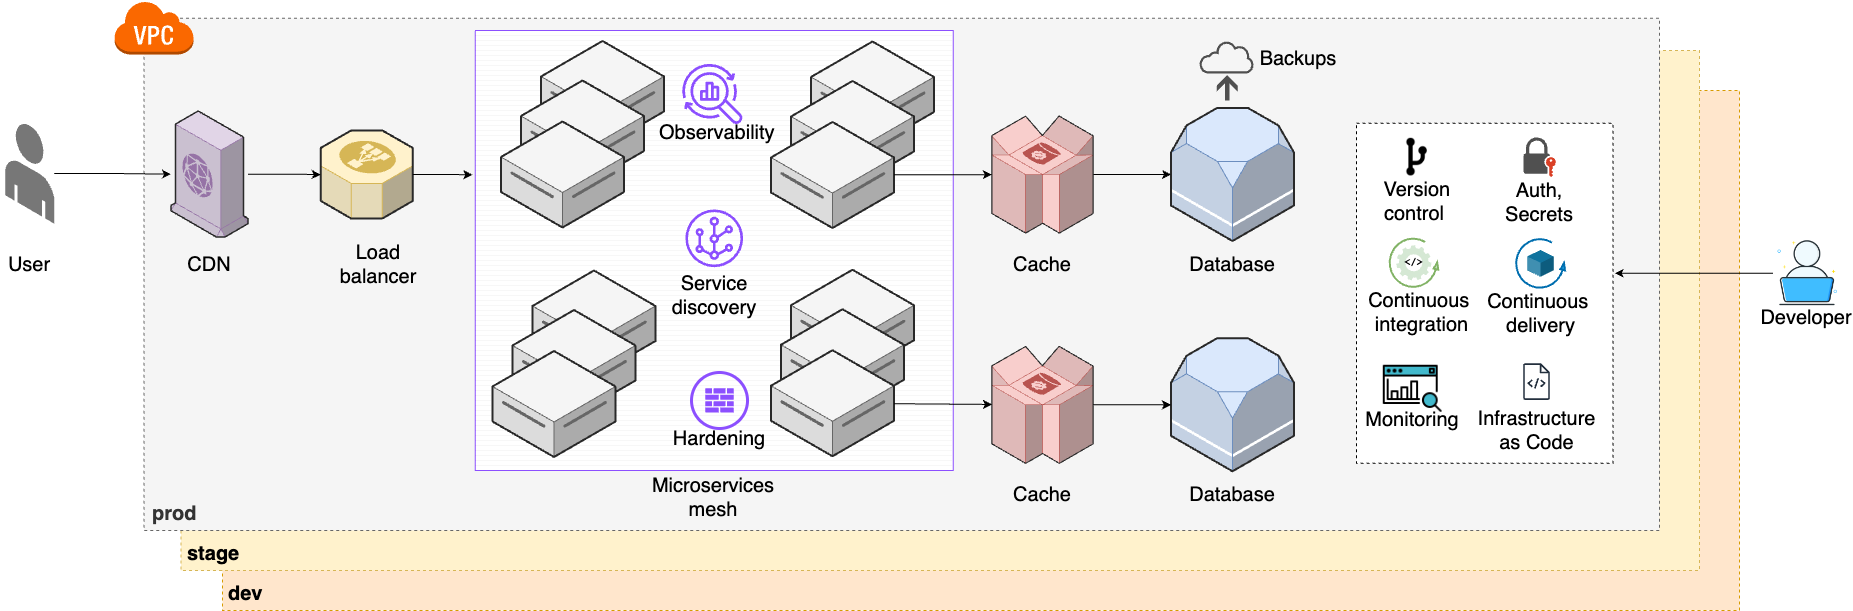

The diagram above was exported from draw.io. Its source (the exported page's mxGraphModel, read from the mxfile embedded in the PNG):
<mxGraphModel dx="4780" dy="2650" grid="1" gridSize="10" guides="1" tooltips="1" connect="1" arrows="1" fold="1" page="1" pageScale="1" pageWidth="850" pageHeight="1100" math="0" shadow="0">
  <root>
    <mxCell id="0" />
    <mxCell id="1" parent="0" />
    <mxCell id="2" value="&lt;b style=&quot;font-size: 20px;&quot;&gt;dev&lt;/b&gt;" style="rounded=0;whiteSpace=wrap;html=1;dashed=1;fillColor=#ffe6cc;strokeColor=#d79b00;align=left;verticalAlign=bottom;spacingLeft=4;spacingBottom=2;fontSize=20;" vertex="1" parent="1">
      <mxGeometry x="312.99" y="3010" width="1517.01" height="520" as="geometry" />
    </mxCell>
    <mxCell id="3" value="&lt;b style=&quot;font-size: 20px;&quot;&gt;stage&lt;/b&gt;" style="rounded=0;whiteSpace=wrap;html=1;dashed=1;fillColor=#fff2cc;strokeColor=#d6b656;align=left;verticalAlign=bottom;spacingLeft=4;spacingBottom=2;fontSize=20;" vertex="1" parent="1">
      <mxGeometry x="271.5" y="2970" width="1518.5" height="520" as="geometry" />
    </mxCell>
    <mxCell id="4" value="&lt;b style=&quot;font-size: 20px;&quot;&gt;prod&lt;/b&gt;" style="rounded=0;whiteSpace=wrap;html=1;dashed=1;fillColor=#f5f5f5;fontColor=#333333;strokeColor=#666666;align=left;verticalAlign=bottom;spacingLeft=6;spacingBottom=2;fontSize=20;" vertex="1" parent="1">
      <mxGeometry x="234.5" y="2937.73" width="1515.5" height="512.27" as="geometry" />
    </mxCell>
    <mxCell id="5" value="" style="verticalLabelPosition=bottom;verticalAlign=top;html=1;shape=mxgraph.basic.patternFillRect;fillStyle=grid;step=5;fillStrokeWidth=0.2;fillStrokeColor=#dddddd;strokeColor=#8C4FFF;fontSize=20;" vertex="1" parent="1">
      <mxGeometry x="565.74" y="2949.9100000000003" width="478" height="440" as="geometry" />
    </mxCell>
    <mxCell id="6" value="&lt;div style=&quot;font-size: 20px;&quot;&gt;&lt;/div&gt;" style="verticalLabelPosition=middle;html=1;verticalAlign=top;strokeWidth=1;align=center;outlineConnect=0;dashed=0;outlineConnect=0;shape=mxgraph.aws3d.dataServer;strokeColor=#666666;aspect=fixed;fillColor=#f5f5f5;labelPosition=center;fontStyle=1;fontSize=20;fontColor=#333333;" vertex="1" parent="1">
      <mxGeometry x="631.5" y="2960.5" width="123" height="106" as="geometry" />
    </mxCell>
    <mxCell id="7" value="&lt;div style=&quot;font-size: 20px;&quot;&gt;&lt;/div&gt;" style="verticalLabelPosition=middle;html=1;verticalAlign=top;strokeWidth=1;align=center;outlineConnect=0;dashed=0;outlineConnect=0;shape=mxgraph.aws3d.dataServer;strokeColor=#666666;aspect=fixed;fillColor=#f5f5f5;labelPosition=center;fontStyle=1;fontSize=20;fontColor=#333333;" vertex="1" parent="1">
      <mxGeometry x="611.5" y="3000" width="123" height="106" as="geometry" />
    </mxCell>
    <mxCell id="8" style="edgeStyle=orthogonalEdgeStyle;rounded=0;orthogonalLoop=1;jettySize=auto;html=1;fontSize=20;" edge="1" source="9" target="18" parent="1">
      <mxGeometry relative="1" as="geometry" />
    </mxCell>
    <mxCell id="9" value="" style="verticalLabelPosition=bottom;html=1;verticalAlign=top;strokeWidth=1;align=center;outlineConnect=0;dashed=0;outlineConnect=0;shape=mxgraph.aws3d.end_user;strokeColor=none;fillColor=#777777;aspect=fixed;fontSize=20;" vertex="1" parent="1">
      <mxGeometry x="95.75" y="3042.77" width="49" height="100.46" as="geometry" />
    </mxCell>
    <mxCell id="10" value="&lt;div style=&quot;font-size: 20px;&quot;&gt;&lt;/div&gt;" style="verticalLabelPosition=middle;html=1;verticalAlign=top;strokeWidth=1;align=center;outlineConnect=0;dashed=0;outlineConnect=0;shape=mxgraph.aws3d.dataServer;strokeColor=#666666;aspect=fixed;fillColor=#f5f5f5;labelPosition=center;fontStyle=1;fontSize=20;fontColor=#333333;" vertex="1" parent="1">
      <mxGeometry x="591.5" y="3041" width="123" height="106" as="geometry" />
    </mxCell>
    <mxCell id="11" value="User" style="text;html=1;align=center;verticalAlign=middle;whiteSpace=wrap;rounded=0;fontSize=20;" vertex="1" parent="1">
      <mxGeometry x="90.25" y="3168.91" width="60" height="30" as="geometry" />
    </mxCell>
    <mxCell id="12" value="Microservices mesh" style="text;html=1;align=center;verticalAlign=middle;whiteSpace=wrap;rounded=0;fontSize=20;" vertex="1" parent="1">
      <mxGeometry x="755.99" y="3401.79" width="95.5" height="30" as="geometry" />
    </mxCell>
    <mxCell id="13" value="" style="verticalLabelPosition=bottom;html=1;verticalAlign=top;strokeWidth=1;align=center;outlineConnect=0;dashed=0;outlineConnect=0;shape=mxgraph.aws3d.rds;fillColor=#dae8fc;strokeColor=#6c8ebf;aspect=fixed;fontSize=20;" vertex="1" parent="1">
      <mxGeometry x="1261.5" y="3027.5" width="123" height="133" as="geometry" />
    </mxCell>
    <mxCell id="14" value="Database" style="text;html=1;align=center;verticalAlign=middle;whiteSpace=wrap;rounded=0;fontSize=20;" vertex="1" parent="1">
      <mxGeometry x="1293" y="3168.91" width="60" height="30" as="geometry" />
    </mxCell>
    <mxCell id="15" value="" style="verticalLabelPosition=bottom;html=1;verticalAlign=top;strokeWidth=1;align=center;outlineConnect=0;dashed=0;outlineConnect=0;shape=mxgraph.aws3d.elasticLoadBalancing;fillColor=#fff2cc;strokeColor=#d6b656;aspect=fixed;fontSize=20;" vertex="1" parent="1">
      <mxGeometry x="411.25" y="3049.91" width="92" height="88.17" as="geometry" />
    </mxCell>
    <mxCell id="16" value="Load balancer" style="text;html=1;align=center;verticalAlign=middle;whiteSpace=wrap;rounded=0;fontSize=20;" vertex="1" parent="1">
      <mxGeometry x="421.5" y="3168.91" width="94.25" height="30" as="geometry" />
    </mxCell>
    <mxCell id="17" style="edgeStyle=orthogonalEdgeStyle;rounded=0;orthogonalLoop=1;jettySize=auto;html=1;fontSize=20;" edge="1" source="18" target="15" parent="1">
      <mxGeometry relative="1" as="geometry" />
    </mxCell>
    <mxCell id="18" value="" style="verticalLabelPosition=bottom;html=1;verticalAlign=top;strokeWidth=1;align=center;outlineConnect=0;dashed=0;outlineConnect=0;shape=mxgraph.aws3d.cloudfront;fillColor=#e1d5e7;strokeColor=#9673a6;aspect=fixed;fontSize=20;" vertex="1" parent="1">
      <mxGeometry x="261.5" y="3030.5" width="77.03" height="126" as="geometry" />
    </mxCell>
    <mxCell id="19" value="CDN" style="text;html=1;align=center;verticalAlign=middle;whiteSpace=wrap;rounded=0;fontSize=20;" vertex="1" parent="1">
      <mxGeometry x="252.88999999999987" y="3168.91" width="94.25" height="30" as="geometry" />
    </mxCell>
    <mxCell id="20" value="Cache" style="text;html=1;align=center;verticalAlign=middle;whiteSpace=wrap;rounded=0;fontSize=20;" vertex="1" parent="1">
      <mxGeometry x="1102.9899999999998" y="3168.91" width="60" height="30" as="geometry" />
    </mxCell>
    <mxCell id="21" style="edgeStyle=orthogonalEdgeStyle;rounded=0;orthogonalLoop=1;jettySize=auto;html=1;fontSize=20;" edge="1" source="22" target="13" parent="1">
      <mxGeometry relative="1" as="geometry" />
    </mxCell>
    <mxCell id="22" value="" style="verticalLabelPosition=bottom;html=1;verticalAlign=top;strokeWidth=1;align=center;outlineConnect=0;dashed=0;outlineConnect=0;shape=mxgraph.aws3d.dynamoDb;fillColor=#f8cecc;strokeColor=#b85450;aspect=fixed;fontSize=20;" vertex="1" parent="1">
      <mxGeometry x="1082.4" y="3035.5" width="101.19" height="117.08" as="geometry" />
    </mxCell>
    <mxCell id="23" value="" style="outlineConnect=0;dashed=0;verticalLabelPosition=bottom;verticalAlign=top;align=center;html=1;shape=mxgraph.aws3.virtual_private_cloud;fillColor=#fa6800;fontColor=#000000;strokeColor=#C73500;fontSize=20;" vertex="1" parent="1">
      <mxGeometry x="204.5" y="2920" width="79.5" height="54" as="geometry" />
    </mxCell>
    <mxCell id="24" value="&lt;div style=&quot;font-size: 20px;&quot;&gt;&lt;/div&gt;" style="verticalLabelPosition=middle;html=1;verticalAlign=top;strokeWidth=1;align=center;outlineConnect=0;dashed=0;outlineConnect=0;shape=mxgraph.aws3d.dataServer;strokeColor=#666666;aspect=fixed;fillColor=#f5f5f5;labelPosition=center;fontStyle=1;fontSize=20;fontColor=#333333;" vertex="1" parent="1">
      <mxGeometry x="623" y="3190" width="123" height="106" as="geometry" />
    </mxCell>
    <mxCell id="25" value="&lt;div style=&quot;font-size: 20px;&quot;&gt;&lt;/div&gt;" style="verticalLabelPosition=middle;html=1;verticalAlign=top;strokeWidth=1;align=center;outlineConnect=0;dashed=0;outlineConnect=0;shape=mxgraph.aws3d.dataServer;strokeColor=#666666;aspect=fixed;fillColor=#f5f5f5;labelPosition=center;fontStyle=1;fontSize=20;fontColor=#333333;" vertex="1" parent="1">
      <mxGeometry x="603" y="3229.5" width="123" height="106" as="geometry" />
    </mxCell>
    <mxCell id="26" value="&lt;div style=&quot;font-size: 20px;&quot;&gt;&lt;/div&gt;" style="verticalLabelPosition=middle;html=1;verticalAlign=top;strokeWidth=1;align=center;outlineConnect=0;dashed=0;outlineConnect=0;shape=mxgraph.aws3d.dataServer;strokeColor=#666666;aspect=fixed;fillColor=#f5f5f5;labelPosition=center;fontStyle=1;fontSize=20;fontColor=#333333;" vertex="1" parent="1">
      <mxGeometry x="901.5" y="2961" width="123" height="106" as="geometry" />
    </mxCell>
    <mxCell id="27" value="&lt;div style=&quot;font-size: 20px;&quot;&gt;&lt;/div&gt;" style="verticalLabelPosition=middle;html=1;verticalAlign=top;strokeWidth=1;align=center;outlineConnect=0;dashed=0;outlineConnect=0;shape=mxgraph.aws3d.dataServer;strokeColor=#666666;aspect=fixed;fillColor=#f5f5f5;labelPosition=center;fontStyle=1;fontSize=20;fontColor=#333333;" vertex="1" parent="1">
      <mxGeometry x="881.5" y="3000.5" width="123" height="106" as="geometry" />
    </mxCell>
    <mxCell id="28" value="&lt;div style=&quot;font-size: 20px;&quot;&gt;&lt;/div&gt;" style="verticalLabelPosition=middle;html=1;verticalAlign=top;strokeWidth=1;align=center;outlineConnect=0;dashed=0;outlineConnect=0;shape=mxgraph.aws3d.dataServer;strokeColor=#666666;aspect=fixed;fillColor=#f5f5f5;labelPosition=center;fontStyle=1;fontSize=20;fontColor=#333333;" vertex="1" parent="1">
      <mxGeometry x="881.49" y="3189.25" width="123" height="106" as="geometry" />
    </mxCell>
    <mxCell id="29" value="&lt;div style=&quot;font-size: 20px;&quot;&gt;&lt;/div&gt;" style="verticalLabelPosition=middle;html=1;verticalAlign=top;strokeWidth=1;align=center;outlineConnect=0;dashed=0;outlineConnect=0;shape=mxgraph.aws3d.dataServer;strokeColor=#666666;aspect=fixed;fillColor=#f5f5f5;labelPosition=center;fontStyle=1;fontSize=20;fontColor=#333333;" vertex="1" parent="1">
      <mxGeometry x="871.49" y="3228.75" width="123" height="106" as="geometry" />
    </mxCell>
    <mxCell id="30" value="&lt;div style=&quot;font-size: 20px;&quot;&gt;&lt;/div&gt;" style="verticalLabelPosition=middle;html=1;verticalAlign=top;strokeWidth=1;align=center;outlineConnect=0;dashed=0;outlineConnect=0;shape=mxgraph.aws3d.dataServer;strokeColor=#666666;aspect=fixed;fillColor=#f5f5f5;labelPosition=center;fontStyle=1;fontSize=20;fontColor=#333333;" vertex="1" parent="1">
      <mxGeometry x="861.49" y="3269.75" width="123" height="106" as="geometry" />
    </mxCell>
    <mxCell id="31" value="" style="verticalLabelPosition=bottom;html=1;verticalAlign=top;strokeWidth=1;align=center;outlineConnect=0;dashed=0;outlineConnect=0;shape=mxgraph.aws3d.rds;fillColor=#dae8fc;strokeColor=#6c8ebf;aspect=fixed;fontSize=20;" vertex="1" parent="1">
      <mxGeometry x="1261.5" y="3257.79" width="123" height="133" as="geometry" />
    </mxCell>
    <mxCell id="32" value="Database" style="text;html=1;align=center;verticalAlign=middle;whiteSpace=wrap;rounded=0;fontSize=20;" vertex="1" parent="1">
      <mxGeometry x="1293" y="3399.2" width="60" height="30" as="geometry" />
    </mxCell>
    <mxCell id="33" value="Cache" style="text;html=1;align=center;verticalAlign=middle;whiteSpace=wrap;rounded=0;fontSize=20;" vertex="1" parent="1">
      <mxGeometry x="1102.9899999999998" y="3399.2" width="60" height="30" as="geometry" />
    </mxCell>
    <mxCell id="34" style="edgeStyle=orthogonalEdgeStyle;rounded=0;orthogonalLoop=1;jettySize=auto;html=1;fontSize=20;" edge="1" source="35" target="31" parent="1">
      <mxGeometry relative="1" as="geometry" />
    </mxCell>
    <mxCell id="35" value="" style="verticalLabelPosition=bottom;html=1;verticalAlign=top;strokeWidth=1;align=center;outlineConnect=0;dashed=0;outlineConnect=0;shape=mxgraph.aws3d.dynamoDb;fillColor=#f8cecc;strokeColor=#b85450;aspect=fixed;fontSize=20;" vertex="1" parent="1">
      <mxGeometry x="1082.4" y="3265.79" width="101.19" height="117.08" as="geometry" />
    </mxCell>
    <mxCell id="36" value="&lt;div style=&quot;font-size: 20px;&quot;&gt;&lt;/div&gt;" style="verticalLabelPosition=middle;html=1;verticalAlign=top;strokeWidth=1;align=center;outlineConnect=0;dashed=0;outlineConnect=0;shape=mxgraph.aws3d.dataServer;strokeColor=#666666;aspect=fixed;fillColor=#f5f5f5;labelPosition=center;fontStyle=1;fontSize=20;fontColor=#333333;" vertex="1" parent="1">
      <mxGeometry x="583" y="3270.5" width="123" height="106" as="geometry" />
    </mxCell>
    <mxCell id="37" value="&lt;div style=&quot;font-size: 20px;&quot;&gt;&lt;/div&gt;" style="verticalLabelPosition=middle;html=1;verticalAlign=top;strokeWidth=1;align=center;outlineConnect=0;dashed=0;outlineConnect=0;shape=mxgraph.aws3d.dataServer;strokeColor=#666666;aspect=fixed;fillColor=#f5f5f5;labelPosition=center;fontStyle=1;fontSize=20;fontColor=#333333;" vertex="1" parent="1">
      <mxGeometry x="861.5" y="3041.5" width="123" height="106" as="geometry" />
    </mxCell>
    <mxCell id="38" value="" style="endArrow=classic;html=1;rounded=0;fontSize=20;" edge="1" source="37" target="22" parent="1">
      <mxGeometry width="50" height="50" relative="1" as="geometry">
        <mxPoint x="891.5" y="3230" as="sourcePoint" />
        <mxPoint x="941.5" y="3180" as="targetPoint" />
      </mxGeometry>
    </mxCell>
    <mxCell id="39" value="" style="endArrow=classic;html=1;rounded=0;fontSize=20;" edge="1" source="30" target="35" parent="1">
      <mxGeometry width="50" height="50" relative="1" as="geometry">
        <mxPoint x="891.5" y="3230" as="sourcePoint" />
        <mxPoint x="941.5" y="3180" as="targetPoint" />
      </mxGeometry>
    </mxCell>
    <mxCell id="40" value="" style="group;fontSize=20;" vertex="1" connectable="0" parent="1">
      <mxGeometry x="1290" y="2960" width="118.5" height="60" as="geometry" />
    </mxCell>
    <mxCell id="41" value="" style="sketch=0;pointerEvents=1;shadow=0;dashed=0;html=1;strokeColor=none;fillColor=#505050;labelPosition=center;verticalLabelPosition=bottom;verticalAlign=top;outlineConnect=0;align=center;shape=mxgraph.office.concepts.backup_online;fontSize=20;" vertex="1" parent="40">
      <mxGeometry width="55" height="60" as="geometry" />
    </mxCell>
    <mxCell id="42" value="Backups" style="text;html=1;align=center;verticalAlign=middle;whiteSpace=wrap;rounded=0;fontSize=20;" vertex="1" parent="40">
      <mxGeometry x="68.5" y="2.4999999999997726" width="60" height="30" as="geometry" />
    </mxCell>
    <mxCell id="43" value="" style="group;fontSize=20;" vertex="1" connectable="0" parent="1">
      <mxGeometry x="757.74" y="2983.07" width="94" height="83.93000000000029" as="geometry" />
    </mxCell>
    <mxCell id="44" value="" style="sketch=0;outlineConnect=0;fontColor=#232F3E;gradientColor=none;fillColor=#8C4FFF;strokeColor=none;dashed=0;verticalLabelPosition=bottom;verticalAlign=top;align=center;html=1;fontSize=20;fontStyle=0;aspect=fixed;pointerEvents=1;shape=mxgraph.aws4.opensearch_observability;" vertex="1" parent="43">
      <mxGeometry x="14.980000000000018" width="60.77" height="60.77" as="geometry" />
    </mxCell>
    <mxCell id="45" value="&amp;nbsp;Observability" style="text;html=1;align=center;verticalAlign=middle;whiteSpace=wrap;rounded=0;fontSize=20;" vertex="1" parent="43">
      <mxGeometry y="53.93000000000029" width="94" height="30" as="geometry" />
    </mxCell>
    <mxCell id="46" value="" style="group;fontSize=20;" vertex="1" connectable="0" parent="1">
      <mxGeometry x="754.74" y="3128.9500000000003" width="100" height="81.92000000000007" as="geometry" />
    </mxCell>
    <mxCell id="47" value="" style="sketch=0;outlineConnect=0;fontColor=#232F3E;gradientColor=none;fillColor=#8C4FFF;strokeColor=none;dashed=0;verticalLabelPosition=bottom;verticalAlign=top;align=center;html=1;fontSize=20;fontStyle=0;aspect=fixed;pointerEvents=1;shape=mxgraph.aws4.virtual_router;" vertex="1" parent="46">
      <mxGeometry x="21.130000000000003" width="57.75" height="57.75" as="geometry" />
    </mxCell>
    <mxCell id="48" value="Service discovery" style="text;html=1;align=center;verticalAlign=middle;whiteSpace=wrap;rounded=0;fontSize=20;" vertex="1" parent="46">
      <mxGeometry y="71.05" width="100" height="30" as="geometry" />
    </mxCell>
    <mxCell id="49" value="" style="group;fontSize=20;" vertex="1" connectable="0" parent="1">
      <mxGeometry x="760" y="3300" width="94" height="70.25" as="geometry" />
    </mxCell>
    <mxCell id="50" value="" style="group;fontSize=20;" vertex="1" connectable="0" parent="49">
      <mxGeometry x="3.01" y="-8" width="94" height="81.25" as="geometry" />
    </mxCell>
    <mxCell id="51" value="Hardening" style="text;html=1;align=center;verticalAlign=middle;whiteSpace=wrap;rounded=0;fontSize=20;" vertex="1" parent="50">
      <mxGeometry y="51.25" width="94" height="30" as="geometry" />
    </mxCell>
    <mxCell id="52" value="" style="group;fontSize=20;" vertex="1" connectable="0" parent="50">
      <mxGeometry x="18.999999999999993" width="56" height="56" as="geometry" />
    </mxCell>
    <mxCell id="53" value="" style="ellipse;whiteSpace=wrap;html=1;aspect=fixed;fillColor=none;strokeColor=#8C4FFF;strokeWidth=3;fontSize=20;" vertex="1" parent="52">
      <mxGeometry width="56" height="56" as="geometry" />
    </mxCell>
    <mxCell id="54" value="" style="sketch=0;pointerEvents=1;shadow=0;dashed=0;html=1;strokeColor=none;fillColor=#8c4fff;labelPosition=center;verticalLabelPosition=bottom;verticalAlign=top;outlineConnect=0;align=center;shape=mxgraph.office.concepts.firewall;fontSize=20;" vertex="1" parent="52">
      <mxGeometry x="13.75" y="15.86999999999989" width="28.5" height="24.25" as="geometry" />
    </mxCell>
    <mxCell id="55" style="edgeStyle=orthogonalEdgeStyle;rounded=0;orthogonalLoop=1;jettySize=auto;html=1;entryX=-0.006;entryY=0.328;entryDx=0;entryDy=0;entryPerimeter=0;fontSize=20;" edge="1" source="15" target="5" parent="1">
      <mxGeometry relative="1" as="geometry" />
    </mxCell>
    <mxCell id="56" value="" style="group;fontSize=20;" vertex="1" connectable="0" parent="1">
      <mxGeometry x="1863.5" y="3158.25" width="68.90999999999997" height="93.90999999999997" as="geometry" />
    </mxCell>
    <mxCell id="57" value="" style="shape=image;html=1;verticalAlign=top;verticalLabelPosition=bottom;labelBackgroundColor=#ffffff;imageAspect=0;aspect=fixed;image=https://cdn0.iconfinder.com/data/icons/job-seeker/256/laptop_job_seeker_employee_unemployee_work_1-128.png;fontSize=20;" vertex="1" parent="56">
      <mxGeometry width="68.91" height="68.91" as="geometry" />
    </mxCell>
    <mxCell id="58" value="Developer" style="text;html=1;align=center;verticalAlign=middle;whiteSpace=wrap;rounded=0;fontSize=20;" vertex="1" parent="56">
      <mxGeometry x="3.909999999999968" y="63.90999999999997" width="60" height="30" as="geometry" />
    </mxCell>
    <mxCell id="59" style="edgeStyle=orthogonalEdgeStyle;rounded=0;orthogonalLoop=1;jettySize=auto;html=1;fontSize=20;entryX=1.007;entryY=0.441;entryDx=0;entryDy=0;entryPerimeter=0;" edge="1" source="57" target="60" parent="1">
      <mxGeometry relative="1" as="geometry">
        <mxPoint x="1684.98" y="3189.87" as="targetPoint" />
      </mxGeometry>
    </mxCell>
    <mxCell id="60" value="" style="rounded=0;whiteSpace=wrap;html=1;dashed=1;fontSize=20;" vertex="1" parent="1">
      <mxGeometry x="1447" y="3042.87" width="256.5" height="340" as="geometry" />
    </mxCell>
    <mxCell id="61" value="" style="group;fontSize=20;" vertex="1" connectable="0" parent="1">
      <mxGeometry x="1462.0099999999998" y="3058.2" width="91.63999999999999" height="97.34000000000003" as="geometry" />
    </mxCell>
    <mxCell id="62" value="" style="shape=image;html=1;verticalAlign=top;verticalLabelPosition=bottom;labelBackgroundColor=#ffffff;imageAspect=0;aspect=fixed;image=https://cdn2.iconfinder.com/data/icons/css-vol-2/24/git-fork-128.png;fontSize=20;" vertex="1" parent="61">
      <mxGeometry x="20.68" y="-6.73" width="50.27" height="50.27" as="geometry" />
    </mxCell>
    <mxCell id="63" value="&amp;nbsp;Version control" style="text;html=1;align=center;verticalAlign=middle;whiteSpace=wrap;rounded=0;fontSize=20;" vertex="1" parent="61">
      <mxGeometry y="47.34000000000003" width="85.5" height="30" as="geometry" />
    </mxCell>
    <mxCell id="64" value="Continuous&amp;nbsp;&lt;div style=&quot;font-size: 20px;&quot;&gt;integration&lt;/div&gt;" style="text;html=1;align=center;verticalAlign=middle;whiteSpace=wrap;rounded=0;fontSize=20;" vertex="1" parent="1">
      <mxGeometry x="1443.5" y="3216.87" width="137.01" height="30" as="geometry" />
    </mxCell>
    <mxCell id="65" value="" style="group;fontSize=20;" vertex="1" connectable="0" parent="1">
      <mxGeometry x="1456.44" y="3249.16" width="102.76999999999998" height="104.84000000000003" as="geometry" />
    </mxCell>
    <mxCell id="66" value="" style="shape=image;html=1;verticalAlign=top;verticalLabelPosition=bottom;labelBackgroundColor=#ffffff;imageAspect=0;aspect=fixed;image=https://cdn2.iconfinder.com/data/icons/seo-web-1-filled-outline/64/search_analytics-seo_marketing-seo_monitoring-128.png;fontSize=20;" vertex="1" parent="65">
      <mxGeometry x="15.38" y="27.759999999999998" width="62.77" height="62.77" as="geometry" />
    </mxCell>
    <mxCell id="67" value="Monitoring" style="text;html=1;align=center;verticalAlign=middle;whiteSpace=wrap;rounded=0;fontSize=20;" vertex="1" parent="65">
      <mxGeometry x="16.769999999999982" y="74.84000000000003" width="60" height="30" as="geometry" />
    </mxCell>
    <mxCell id="68" value="" style="verticalLabelPosition=bottom;html=1;verticalAlign=top;strokeWidth=2;shape=mxgraph.lean_mapping.physical_pull;pointerEvents=1;fillColor=#1ba1e2;fontColor=#ffffff;strokeColor=#006EAF;fontSize=20;" vertex="1" parent="1">
      <mxGeometry x="1606.5" y="3158.37" width="49" height="49" as="geometry" />
    </mxCell>
    <mxCell id="69" value="Continuous&amp;nbsp;&lt;div style=&quot;font-size: 20px;&quot;&gt;delivery&lt;/div&gt;" style="text;html=1;align=center;verticalAlign=middle;whiteSpace=wrap;rounded=0;fontSize=20;" vertex="1" parent="1">
      <mxGeometry x="1574.75" y="3217.68" width="113.5" height="30" as="geometry" />
    </mxCell>
    <mxCell id="70" value="" style="group;fontSize=20;" vertex="1" connectable="0" parent="1">
      <mxGeometry x="1598.5" y="3056.87" width="80" height="98.49999999999977" as="geometry" />
    </mxCell>
    <mxCell id="71" value="" style="sketch=0;pointerEvents=1;shadow=0;dashed=0;html=1;strokeColor=none;fillColor=#505050;labelPosition=center;verticalLabelPosition=bottom;verticalAlign=top;outlineConnect=0;align=center;shape=mxgraph.office.security.lock_with_key_security_orange;fontSize=20;" vertex="1" parent="70">
      <mxGeometry x="15.475000000000065" width="32.41" height="40" as="geometry" />
    </mxCell>
    <mxCell id="72" value="Auth, Secrets" style="text;html=1;align=center;verticalAlign=middle;whiteSpace=wrap;rounded=0;fontSize=20;" vertex="1" parent="70">
      <mxGeometry x="-8.319999999999936" y="50" width="80" height="30" as="geometry" />
    </mxCell>
    <mxCell id="73" value="" style="group" vertex="1" connectable="0" parent="1">
      <mxGeometry x="1480" y="3157.87" width="48.700000000000045" height="48.700000000000045" as="geometry" />
    </mxCell>
    <mxCell id="74" value="" style="verticalLabelPosition=bottom;html=1;verticalAlign=top;strokeWidth=2;shape=mxgraph.lean_mapping.physical_pull;pointerEvents=1;fillColor=#d5e8d4;strokeColor=#82b366;fontSize=20;" vertex="1" parent="73">
      <mxGeometry width="48.7" height="48.7" as="geometry" />
    </mxCell>
    <mxCell id="75" value="&amp;lt;/&amp;gt;" style="sketch=0;html=1;aspect=fixed;strokeColor=none;shadow=0;fillColor=#D5E8D4;verticalAlign=middle;labelPosition=center;verticalLabelPosition=middle;shape=mxgraph.gcp2.gear;align=center;fontSize=10;fontStyle=1;fontFamily=Courier New;" vertex="1" parent="73">
      <mxGeometry x="6.840000000000032" y="6.840000000000032" width="35.01" height="35.01" as="geometry" />
    </mxCell>
    <mxCell id="76" value="" style="verticalLabelPosition=bottom;verticalAlign=top;html=1;shape=mxgraph.infographic.shadedCube;isoAngle=15;fillColor=#10739E;strokeColor=none;fontSize=20;" vertex="1" parent="1">
      <mxGeometry x="1617.69" y="3169.56" width="26.62" height="26.62" as="geometry" />
    </mxCell>
    <mxCell id="77" value="" style="group;fontSize=20;" vertex="1" connectable="0" parent="1">
      <mxGeometry x="1593.5" y="3252.8699999999994" width="67" height="112.00999999999976" as="geometry" />
    </mxCell>
    <mxCell id="78" value="" style="sketch=0;outlineConnect=0;fontColor=#232F3E;gradientColor=none;fillColor=#232F3D;strokeColor=none;dashed=0;verticalLabelPosition=bottom;verticalAlign=top;align=center;html=1;fontSize=20;fontStyle=0;aspect=fixed;pointerEvents=1;shape=mxgraph.aws4.source_code;" vertex="1" parent="77">
      <mxGeometry x="20.13" y="30" width="26.73" height="36.58" as="geometry" />
    </mxCell>
    <mxCell id="79" value="Infrastructure as Code" style="text;html=1;align=center;verticalAlign=middle;whiteSpace=wrap;rounded=0;fontSize=20;" vertex="1" parent="77">
      <mxGeometry y="82.00999999999976" width="67" height="30" as="geometry" />
    </mxCell>
  </root>
</mxGraphModel>